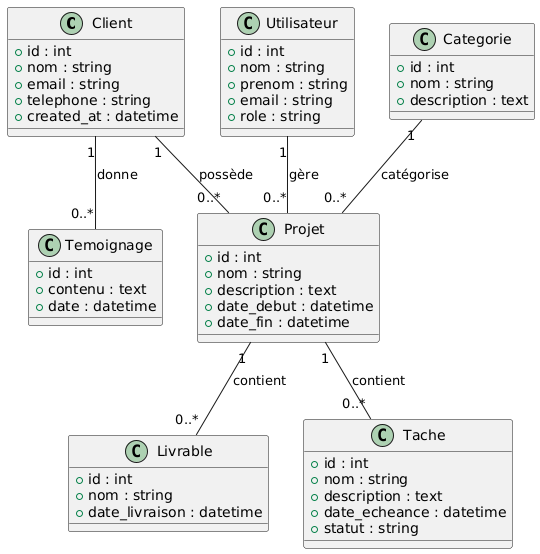

The diagram above was rendered by PlantUML. Its source (embedded in the PNG):
@startuml
' Entité Client
class Client {
    + id : int
    + nom : string
    + email : string
    + telephone : string
    + created_at : datetime
}

' Entité Projet
class Projet {
    + id : int
    + nom : string
    + description : text
    + date_debut : datetime
    + date_fin : datetime
}

' Entité Livrable
class Livrable {
    + id : int
    + nom : string
    + date_livraison : datetime
}

' Entité Témoignage
class Temoignage {
    + id : int
    + contenu : text
    + date : datetime
}

' Entité Utilisateur
class Utilisateur {
    + id : int
    + nom : string
    + prenom : string
    + email : string
    + role : string
}

' Entité Tâche
class Tache {
    + id : int
    + nom : string
    + description : text
    + date_echeance : datetime
    + statut : string
}

' Entité Catégorie
class Categorie {
    + id : int
    + nom : string
    + description : text
}

' Relations
Client "1" -- "0..*" Projet : possède
Projet "1" -- "0..*" Livrable : contient
Client "1" -- "0..*" Temoignage : donne
Utilisateur "1" -- "0..*" Projet : gère
Projet "1" -- "0..*" Tache : contient
Categorie "1" -- "0..*" Projet : catégorise
@enduml